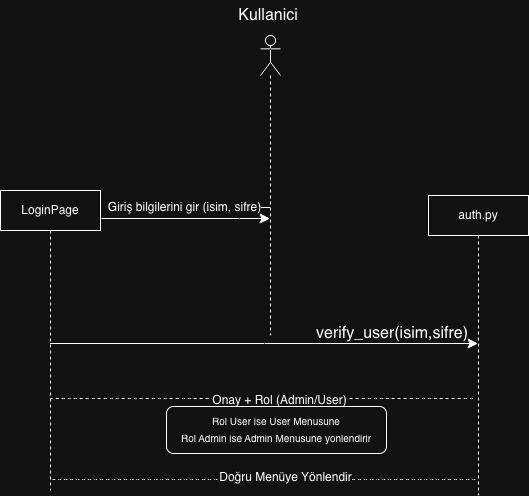

The diagram above was exported from draw.io. Its source (the exported page's mxGraphModel, read from the mxfile embedded in the PNG):
<mxGraphModel dx="1986" dy="1521" grid="0" gridSize="10" guides="1" tooltips="1" connect="1" arrows="1" fold="1" page="0" pageScale="1" pageWidth="827" pageHeight="1169" math="0" shadow="0">
  <root>
    <mxCell id="0" />
    <mxCell id="1" parent="0" />
    <mxCell id="KBe0vNkdZJ5tP7tDLxyx-6" edge="1" parent="1" source="KBe0vNkdZJ5tP7tDLxyx-1" style="edgeStyle=none;curved=0;rounded=0;orthogonalLoop=1;jettySize=auto;html=1;fontSize=12;startSize=8;endSize=8;">
      <mxGeometry relative="1" as="geometry">
        <mxPoint x="-284" y="-479" as="targetPoint" />
      </mxGeometry>
    </mxCell>
    <mxCell id="KBe0vNkdZJ5tP7tDLxyx-7" connectable="0" parent="KBe0vNkdZJ5tP7tDLxyx-6" style="edgeLabel;html=1;align=center;verticalAlign=middle;resizable=0;points=[];fontSize=12;" value="Giriş bilgilerini gir (isim, sifre)" vertex="1">
      <mxGeometry relative="1" x="0.3133" y="-3" as="geometry">
        <mxPoint x="-13" y="2" as="offset" />
      </mxGeometry>
    </mxCell>
    <mxCell id="KBe0vNkdZJ5tP7tDLxyx-8" edge="1" parent="1" style="edgeStyle=none;curved=0;rounded=0;orthogonalLoop=1;jettySize=auto;html=1;fontSize=12;startSize=8;endSize=8;" target="KBe0vNkdZJ5tP7tDLxyx-1">
      <mxGeometry relative="1" as="geometry">
        <Array as="points">
          <mxPoint x="-203" y="-468" />
        </Array>
        <mxPoint x="-341" y="-468" as="sourcePoint" />
        <mxPoint x="-339" y="-478" as="targetPoint" />
      </mxGeometry>
    </mxCell>
    <mxCell id="KBe0vNkdZJ5tP7tDLxyx-1" parent="1" style="shape=umlLifeline;perimeter=lifelinePerimeter;whiteSpace=wrap;html=1;container=1;dropTarget=0;collapsible=0;recursiveResize=0;outlineConnect=0;portConstraint=eastwest;newEdgeStyle={&quot;curved&quot;:0,&quot;rounded&quot;:0};participant=umlActor;" value="" vertex="1">
      <mxGeometry height="300" width="20" x="-182" y="-651" as="geometry" />
    </mxCell>
    <mxCell id="KBe0vNkdZJ5tP7tDLxyx-9" edge="1" parent="1" source="KBe0vNkdZJ5tP7tDLxyx-2" style="edgeStyle=elbowEdgeStyle;curved=0;rounded=0;orthogonalLoop=1;jettySize=auto;html=1;elbow=vertical;fontSize=12;startSize=8;endSize=8;" target="KBe0vNkdZJ5tP7tDLxyx-3">
      <mxGeometry relative="1" as="geometry" />
    </mxCell>
    <mxCell id="KBe0vNkdZJ5tP7tDLxyx-2" parent="1" style="shape=umlLifeline;perimeter=lifelinePerimeter;whiteSpace=wrap;html=1;container=1;dropTarget=0;collapsible=0;recursiveResize=0;outlineConnect=0;portConstraint=eastwest;newEdgeStyle={&quot;edgeStyle&quot;:&quot;elbowEdgeStyle&quot;,&quot;elbow&quot;:&quot;vertical&quot;,&quot;curved&quot;:0,&quot;rounded&quot;:0};" value="LoginPage" vertex="1">
      <mxGeometry height="300" width="100" x="-442" y="-496" as="geometry" />
    </mxCell>
    <mxCell id="KBe0vNkdZJ5tP7tDLxyx-3" parent="1" style="shape=umlLifeline;perimeter=lifelinePerimeter;whiteSpace=wrap;html=1;container=1;dropTarget=0;collapsible=0;recursiveResize=0;outlineConnect=0;portConstraint=eastwest;newEdgeStyle={&quot;edgeStyle&quot;:&quot;elbowEdgeStyle&quot;,&quot;elbow&quot;:&quot;vertical&quot;,&quot;curved&quot;:0,&quot;rounded&quot;:0};" value="auth.py" vertex="1">
      <mxGeometry height="300" width="100" x="-14" y="-491" as="geometry" />
    </mxCell>
    <mxCell id="KBe0vNkdZJ5tP7tDLxyx-5" parent="1" style="text;html=1;whiteSpace=wrap;strokeColor=none;fillColor=none;align=center;verticalAlign=middle;rounded=0;fontSize=16;" value="Kullanici" vertex="1">
      <mxGeometry height="30" width="60" x="-204" y="-686" as="geometry" />
    </mxCell>
    <mxCell id="KBe0vNkdZJ5tP7tDLxyx-10" parent="1" style="text;html=1;whiteSpace=wrap;strokeColor=none;fillColor=none;align=center;verticalAlign=middle;rounded=0;fontSize=16;" value="verify_user(isim,sifre)" vertex="1">
      <mxGeometry height="30" width="60" x="-80" y="-368" as="geometry" />
    </mxCell>
    <mxCell id="KBe0vNkdZJ5tP7tDLxyx-12" edge="1" parent="1" source="KBe0vNkdZJ5tP7tDLxyx-2" style="endArrow=none;dashed=1;html=1;rounded=0;fontSize=12;startSize=8;endSize=8;curved=1;" value="">
      <mxGeometry height="50" relative="1" width="50" as="geometry">
        <mxPoint x="-17" y="-238" as="sourcePoint" />
        <mxPoint x="33" y="-288" as="targetPoint" />
      </mxGeometry>
    </mxCell>
    <mxCell id="KBe0vNkdZJ5tP7tDLxyx-13" connectable="0" parent="KBe0vNkdZJ5tP7tDLxyx-12" style="edgeLabel;html=1;align=center;verticalAlign=middle;resizable=0;points=[];fontSize=12;" value="Onay + Rol (Admin/User)" vertex="1">
      <mxGeometry relative="1" x="0.074" y="-1" as="geometry">
        <mxPoint x="1" as="offset" />
      </mxGeometry>
    </mxCell>
    <mxCell id="KBe0vNkdZJ5tP7tDLxyx-14" edge="1" parent="1" style="endArrow=none;dashed=1;html=1;rounded=0;fontSize=12;startSize=8;endSize=8;curved=1;" target="KBe0vNkdZJ5tP7tDLxyx-3" value="">
      <mxGeometry height="50" relative="1" width="50" as="geometry">
        <mxPoint x="-390" y="-207" as="sourcePoint" />
        <mxPoint x="-340" y="-257" as="targetPoint" />
      </mxGeometry>
    </mxCell>
    <mxCell id="KBe0vNkdZJ5tP7tDLxyx-15" connectable="0" parent="KBe0vNkdZJ5tP7tDLxyx-14" style="edgeLabel;html=1;align=center;verticalAlign=middle;resizable=0;points=[];fontSize=12;" value="Doğru Menüye Yönlendir" vertex="1">
      <mxGeometry relative="1" x="0.0905" y="3" as="geometry">
        <mxPoint as="offset" />
      </mxGeometry>
    </mxCell>
    <mxCell id="KBe0vNkdZJ5tP7tDLxyx-17" parent="1" style="rounded=1;whiteSpace=wrap;html=1;" value="&lt;font size=&quot;1&quot;&gt;Rol User ise User Menusune&lt;/font&gt;&lt;div style=&quot;font-size: 16px;&quot;&gt;&lt;font size=&quot;1&quot;&gt;Rol Admin ise Admin Menusune yonlendirir&lt;/font&gt;&lt;/div&gt;" vertex="1">
      <mxGeometry height="47" width="220" x="-276" y="-280" as="geometry" />
    </mxCell>
  </root>
</mxGraphModel>